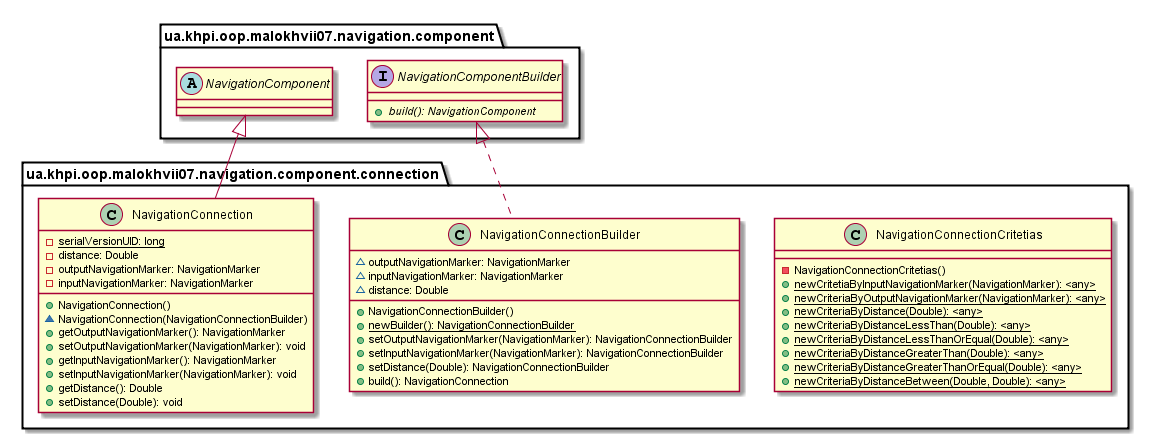

The diagram above was rendered by PlantUML. Its source (embedded in the PNG):
@startuml

    namespace ua.khpi.oop.malokhvii07.navigation.component.connection {

        class NavigationConnectionCritetias {
            -NavigationConnectionCritetias()
            {static} +newCritetiaByInputNavigationMarker(NavigationMarker): <any>
            {static} +newCriteriaByOutputNavigationMarker(NavigationMarker): <any>
            {static} +newCriteriaByDistance(Double): <any>
            {static} +newCriteriaByDistanceLessThan(Double): <any>
            {static} +newCriteriaByDistanceLessThanOrEqual(Double): <any>
            {static} +newCriteriaByDistanceGreaterThan(Double): <any>
            {static} +newCriteriaByDistanceGreaterThanOrEqual(Double): <any>
            {static} +newCriteriaByDistanceBetween(Double, Double): <any>
        }

        class NavigationConnectionBuilder {
            ~outputNavigationMarker: NavigationMarker
            ~inputNavigationMarker: NavigationMarker
            ~distance: Double
            +NavigationConnectionBuilder()
            {static} +newBuilder(): NavigationConnectionBuilder
            +setOutputNavigationMarker(NavigationMarker): NavigationConnectionBuilder
            +setInputNavigationMarker(NavigationMarker): NavigationConnectionBuilder
            +setDistance(Double): NavigationConnectionBuilder
            +build(): NavigationConnection
        }

        class NavigationConnection {
            {static} -serialVersionUID: long
            -distance: Double
            -outputNavigationMarker: NavigationMarker
            -inputNavigationMarker: NavigationMarker
            +NavigationConnection()
            ~NavigationConnection(NavigationConnectionBuilder)
            +getOutputNavigationMarker(): NavigationMarker
            +setOutputNavigationMarker(NavigationMarker): void
            +getInputNavigationMarker(): NavigationMarker
            +setInputNavigationMarker(NavigationMarker): void
            +getDistance(): Double
            +setDistance(Double): void
        }

        interface ua.khpi.oop.malokhvii07.navigation.component.NavigationComponentBuilder {
            {abstract} +build(): NavigationComponent
        }
        ua.khpi.oop.malokhvii07.navigation.component.NavigationComponentBuilder <|.. NavigationConnectionBuilder

        abstract class ua.khpi.oop.malokhvii07.navigation.component.NavigationComponent
        ua.khpi.oop.malokhvii07.navigation.component.NavigationComponent <|-- NavigationConnection

    }

@enduml